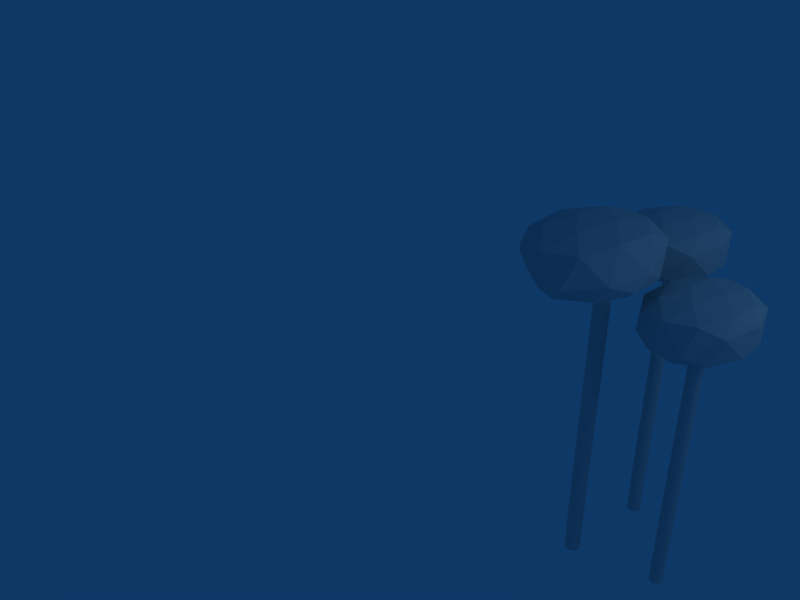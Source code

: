 # Source: jungle_trees_multiple.blend  (saved by Blender 2.44.0; exported with 4.5.12 LTS)
import bpy
from mathutils import Matrix  # noqa: F401  (used for matrix-valued properties, if any)

bpy.ops.wm.read_factory_settings(use_empty=True)
scene = bpy.context.scene
scene.name = 'Scene'

# ---- collections
col_collection_1 = bpy.data.collections.new('Collection 1'); scene.collection.children.link(col_collection_1)

# ---- materials (node trees are filled in below, after node groups)
mat_material_001 = bpy.data.materials.new('Material.001')
mat_material_001.alpha_threshold = 0.0
mat_material_001.roughness = 0.5
mat_material_001.line_color = (0.0, 0.0, 0.0, 1.0)

# ---- material node trees

# ---- world
world_world = bpy.data.worlds.new('World'); scene.world = world_world
world_world.color = (0.05656, 0.2208, 0.4)
world_world.use_sun_shadow = False
world_world.sun_shadow_jitter_overblur = 0.0
world_world.cycles.sampling_method = 'MANUAL'
world_world.cycles.sample_map_resolution = 256

# ---- cameras
cam_camera = bpy.data.cameras.new('Camera')
cam_camera.passepartout_alpha = 0.2
cam_camera.clip_end = 100.0
cam_camera.lens = 35.0
cam_camera.ortho_scale = 7.314
cam_camera.show_passepartout = False
cam_camera.show_safe_areas = True
cam_camera.dof.focus_distance = 0.0
cam_camera.dof.aperture_fstop = 128.0

# ---- lights
light_spot = bpy.data.lights.new('Spot', 'POINT')
light_spot.transmission_factor = 0.0
light_spot.cutoff_distance = 30.0
light_spot.energy = 100.0
light_spot.shadow_buffer_clip_start = 1.001
light_spot.shadow_soft_size = 1.0
light_spot.shadow_maximum_resolution = 0.006
light_spot.use_absolute_resolution = True
light_spot.cycles.use_multiple_importance_sampling = False

# ---- meshes
me_cylinder = bpy.data.meshes.new('Cylinder')
me_cylinder.from_pydata([(-0.4837, -0.3128, -0.02636), (-0.463, -0.3488, -0.02636), (-0.463, -0.3903, -0.02636), (-0.4837, -0.4262, -0.02636), (-0.5197, -0.447, -0.02636), (-0.5612, -0.447, -0.02636), (-0.5972, -0.4262, -0.02636), (-0.6179, -0.3903, -0.02636), (-0.6179, -0.3488, -0.02636), (-0.5972, -0.3128, -0.02636), (-0.5612, -0.2921, -0.02636), (-0.5197, -0.2921, -0.02636), (-0.4837, -0.3128, 0.8129), (-0.463, -0.3488, 0.8129), (-0.463, -0.3903, 0.8129), (-0.4837, -0.4262, 0.8129), (-0.5197, -0.447, 0.8129), (-0.5612, -0.447, 0.8129), (-0.5972, -0.4262, 0.8129), (-0.6179, -0.3903, 0.8129), (-0.6179, -0.3488, 0.8129), (-0.5972, -0.3128, 0.8129), (-0.5612, -0.2921, 0.8129), (-0.5197, -0.2921, 0.8129), (-0.5404, -0.3695, -0.02636), (-0.5197, -0.2647, 2.791), (-0.5612, -0.2647, 2.791), (-0.5972, -0.2855, 2.791), (-0.6179, -0.3215, 2.791), (-0.6179, -0.363, 2.791), (-0.5972, -0.3989, 2.791), (-0.5612, -0.4197, 2.791), (-0.5197, -0.4197, 2.791), (-0.4837, -0.3989, 2.791), (-0.463, -0.363, 2.791), (-0.463, -0.3215, 2.791), (-0.4837, -0.2855, 2.791), (-0.4837, -0.3033, 3.238), (-0.463, -0.3337, 3.238), (-0.463, -0.3688, 3.238), (-0.4837, -0.3992, 3.238), (-0.5197, -0.4168, 3.238), (-0.5612, -0.4168, 3.238), (-0.5972, -0.3992, 3.238), (-0.6179, -0.3688, 3.238), (-0.6179, -0.3337, 3.238), (-0.5972, -0.3033, 3.238), (-0.5612, -0.2858, 3.238), (-0.5197, -0.2858, 3.238), (-0.5404, -0.3513, 3.238), (-0.9913, -0.6894, 3.106), (-0.4413, -0.4645, 3.018), (-0.5111, -1.147, 3.136), (-0.9192, -1.086, 3.482), (-1.102, -0.3649, 3.493), (-0.8062, 0.01904, 3.155), (-0.02918, -0.7218, 3.204), (-0.3246, -1.106, 3.542), (-0.6896, -0.6221, 3.679), (-0.6197, 0.06064, 3.561), (-0.2116, -0.0009433, 3.351), (-0.1395, -0.3972, 3.591), (-0.7428, -0.5829, 3.024), (-0.7838, -0.9842, 3.093), (-0.4605, -0.852, 3.041), (-0.9573, -0.2987, 3.104), (-0.634, -0.1664, 3.053), (-1.024, -0.948, 3.352), (-0.7415, -1.217, 3.37), (-1.131, -0.5243, 3.359), (-1.089, -0.7572, 3.5), (-1.022, -0.1079, 3.252), (-0.499, 0.106, 3.169), (-0.2845, -0.1782, 3.088), (-0.1772, -0.6019, 3.081), (-0.2183, -1.003, 3.151), (-0.3919, -1.229, 3.27), (-0.6318, -1.193, 3.529), (-0.8464, -0.9084, 3.609), (-0.9536, -0.4847, 3.616), (-0.9125, -0.08342, 3.547), (-0.7389, 0.1422, 3.428), (-0.04224, -0.3294, 3.197), (-0.1087, -0.9788, 3.309), (-0.4968, -0.9202, 3.645), (-0.6703, -0.2346, 3.656), (-0.3894, 0.1305, 3.463), (-0.1071, -0.1386, 3.481), (0.0001375, -0.5623, 3.338), (-0.1735, -0.788, 3.593), (-0.388, -0.5038, 3.674), (-0.347, -0.1024, 3.604), (-0.3535, 0.6363, -0.01087), (-0.3349, 0.6042, -0.01087), (-0.3349, 0.5671, -0.01087), (-0.3535, 0.5349, -0.01087), (-0.3856, 0.5163, -0.01087), (-0.4227, 0.5163, -0.01087), (-0.4549, 0.5349, -0.01087), (-0.4734, 0.5671, -0.01087), (-0.4734, 0.6042, -0.01087), (-0.4549, 0.6363, -0.01087), (-0.4227, 0.6549, -0.01087), (-0.3856, 0.6549, -0.01087), (-0.3535, 0.6363, 0.7395), (-0.3349, 0.6042, 0.7395), (-0.3349, 0.5671, 0.7395), (-0.3535, 0.5349, 0.7395), (-0.3856, 0.5163, 0.7395), (-0.4227, 0.5163, 0.7395), (-0.4549, 0.5349, 0.7395), (-0.4734, 0.5671, 0.7395), (-0.4734, 0.6042, 0.7395), (-0.4549, 0.6363, 0.7395), (-0.4227, 0.6549, 0.7395), (-0.3856, 0.6549, 0.7395), (-0.4042, 0.5856, -0.01087), (-0.3856, 0.6793, 2.508), (-0.4227, 0.6793, 2.508), (-0.4549, 0.6607, 2.508), (-0.4734, 0.6286, 2.508), (-0.4734, 0.5915, 2.508), (-0.4549, 0.5593, 2.508), (-0.4227, 0.5408, 2.508), (-0.3856, 0.5408, 2.508), (-0.3535, 0.5593, 2.508), (-0.3349, 0.5915, 2.508), (-0.3349, 0.6286, 2.508), (-0.3535, 0.6607, 2.508), (-0.3535, 0.6448, 2.908), (-0.3349, 0.6176, 2.908), (-0.3349, 0.5862, 2.908), (-0.3535, 0.559, 2.908), (-0.3856, 0.5433, 2.908), (-0.4227, 0.5433, 2.908), (-0.4549, 0.559, 2.908), (-0.4734, 0.5862, 2.908), (-0.4734, 0.6176, 2.908), (-0.4549, 0.6448, 2.908), (-0.4227, 0.6605, 2.908), (-0.3856, 0.6605, 2.908), (-0.4042, 0.6019, 2.908), (-0.9028, 0.61, 2.852), (-0.4109, 0.8111, 2.774), (-0.4734, 0.2007, 2.879), (-0.8383, 0.2557, 3.202), (-1.001, 0.9002, 3.213), (-0.7373, 1.243, 3.032), (-0.04251, 0.5811, 2.94), (-0.3066, 0.2379, 3.257), (-0.6329, 0.6702, 3.379), (-0.5705, 1.281, 3.274), (-0.2056, 1.226, 2.95), (-0.1411, 0.8713, 3.301), (-0.6805, 0.7053, 2.779), (-0.7172, 0.3465, 2.841), (-0.4282, 0.4647, 2.794), (-0.8723, 0.9594, 2.851), (-0.5833, 1.078, 2.805), (-0.9317, 0.3789, 2.951), (-0.6794, 0.1382, 2.967), (-1.028, 0.7577, 2.957), (-0.9897, 0.5494, 3.219), (-0.9303, 1.13, 3.119), (-0.4626, 1.321, 2.908), (-0.2708, 1.067, 2.836), (-0.1749, 0.6883, 2.83), (-0.2116, 0.3295, 2.892), (-0.3668, 0.1277, 2.998), (-0.5813, 0.1601, 3.244), (-0.7731, 0.4142, 3.316), (-0.869, 0.793, 3.323), (-0.8323, 1.152, 3.261), (-0.677, 1.354, 3.154), (-0.05419, 0.9319, 2.934), (-0.1136, 0.3514, 3.17), (-0.4606, 0.4037, 3.348), (-0.6157, 1.017, 3.358), (-0.3645, 1.343, 3.05), (-0.1122, 1.102, 3.202), (-0.0163, 0.7237, 3.196), (-0.1715, 0.5219, 3.302), (-0.3634, 0.776, 3.374), (-0.3266, 1.135, 3.312), (0.4618, 0.2354, 3.099), (0.427, -0.1042, 3.156), (0.6086, -0.3448, 3.089), (0.7556, -0.1538, 2.99), (0.6648, 0.2048, 2.996), (0.4259, 0.4326, 2.845), (0.1881, 0.1236, 3.142), (0.3349, -0.4567, 3.132), (0.6635, -0.5062, 2.966), (0.7197, 0.04335, 2.736), (0.1301, 0.4425, 2.815), (-0.01688, 0.2515, 3.05), (-0.05162, -0.08812, 3.108), (0.03912, -0.4467, 3.103), (0.2207, -0.6873, 3.035), (0.4237, -0.7179, 2.796), (0.5707, -0.5269, 2.697), (0.6054, -0.1873, 2.639), (0.5147, 0.1713, 2.645), (0.3331, 0.4119, 2.712), (-0.1097, 0.2308, 2.782), (-0.1659, -0.3187, 3.011), (-0.2017, -0.1216, 2.758), (0.1279, -0.708, 2.767), (-0.111, -0.4802, 2.752), (0.2189, 0.1813, 2.615), (-0.05479, 0.06938, 2.658), (0.3657, -0.3989, 2.606), (0.09203, -0.5108, 2.649), (0.1268, -0.1712, 2.591), (0.6374, -0.01403, 3.088), (0.5764, 0.3214, 2.751), (0.2309, 0.3735, 3.062), (0.1718, -0.2044, 3.161), (0.4807, -0.6136, 3.047), (0.7308, -0.2887, 2.742), (0.07309, 0.3383, 2.701), (-0.1769, 0.01334, 2.87), (-0.02256, -0.5967, 2.996), (0.3229, -0.6489, 2.685), (0.382, -0.071, 2.587), (-0.08358, -0.2614, 2.66), (0.3012, -0.1269, 2.68), (0.3188, -0.07151, 2.68), (0.2837, -0.07151, 2.68), (0.2532, -0.08636, 2.68), (0.2357, -0.1121, 2.68), (0.2357, -0.1418, 2.68), (0.2532, -0.1675, 2.68), (0.2837, -0.1824, 2.68), (0.3188, -0.1824, 2.68), (0.3492, -0.1675, 2.68), (0.3668, -0.1418, 2.68), (0.3668, -0.1121, 2.68), (0.3492, -0.08636, 2.68), (0.3492, -0.07126, 2.307), (0.3668, -0.1017, 2.307), (0.3668, -0.1368, 2.307), (0.3492, -0.1673, 2.307), (0.3188, -0.1848, 2.307), (0.2837, -0.1848, 2.307), (0.2532, -0.1673, 2.307), (0.2357, -0.1368, 2.307), (0.2357, -0.1017, 2.307), (0.2532, -0.07126, 2.307), (0.2837, -0.05369, 2.307), (0.3188, -0.05369, 2.307), (0.3012, -0.1424, -0.04726), (0.3188, -0.07681, 0.6539), (0.2837, -0.07681, 0.6539), (0.2532, -0.09438, 0.6539), (0.2357, -0.1248, 0.6539), (0.2357, -0.1599, 0.6539), (0.2532, -0.1904, 0.6539), (0.2837, -0.2079, 0.6539), (0.3188, -0.2079, 0.6539), (0.3492, -0.1904, 0.6539), (0.3668, -0.1599, 0.6539), (0.3668, -0.1248, 0.6539), (0.3492, -0.09438, 0.6539), (0.3188, -0.07681, -0.04726), (0.2837, -0.07681, -0.04726), (0.2532, -0.09438, -0.04726), (0.2357, -0.1248, -0.04726), (0.2357, -0.1599, -0.04726), (0.2532, -0.1904, -0.04726), (0.2837, -0.2079, -0.04726), (0.3188, -0.2079, -0.04726), (0.3492, -0.1904, -0.04726), (0.3668, -0.1599, -0.04726), (0.3668, -0.1248, -0.04726), (0.3492, -0.09438, -0.04726)], [], [(24, 0, 1), (24, 1, 2), (24, 2, 3), (24, 3, 4), (24, 4, 5), (24, 5, 6), (24, 6, 7), (24, 7, 8), (24, 8, 9), (24, 9, 10), (24, 10, 11), (11, 0, 24), (0, 12, 13, 1), (1, 13, 14, 2), (2, 14, 15, 3), (3, 15, 16, 4), (4, 16, 17, 5), (5, 17, 18, 6), (6, 18, 19, 7), (7, 19, 20, 8), (8, 20, 21, 9), (9, 21, 22, 10), (10, 22, 23, 11), (12, 0, 11, 23), (12, 23, 25, 36), (23, 22, 26, 25), (22, 21, 27, 26), (21, 20, 28, 27), (20, 19, 29, 28), (19, 18, 30, 29), (18, 17, 31, 30), (17, 16, 32, 31), (16, 15, 33, 32), (15, 14, 34, 33), (14, 13, 35, 34), (13, 12, 36, 35), (35, 36, 37, 38), (34, 35, 38, 39), (33, 34, 39, 40), (32, 33, 40, 41), (31, 32, 41, 42), (30, 31, 42, 43), (29, 30, 43, 44), (28, 29, 44, 45), (27, 28, 45, 46), (26, 27, 46, 47), (25, 26, 47, 48), (36, 25, 48, 37), (49, 38, 37), (49, 39, 38), (49, 40, 39), (49, 41, 40), (49, 42, 41), (49, 43, 42), (49, 44, 43), (49, 45, 44), (49, 46, 45), (49, 47, 46), (49, 48, 47), (49, 37, 48), (64, 62, 51), (62, 64, 63), (52, 63, 64), (63, 50, 62), (66, 51, 62), (62, 65, 66), (55, 66, 65), (65, 62, 50), (68, 63, 52), (63, 68, 67), (53, 67, 68), (67, 50, 63), (70, 67, 53), (67, 70, 69), (54, 69, 70), (69, 50, 67), (71, 69, 54), (69, 71, 65), (55, 65, 71), (65, 50, 69), (73, 51, 66), (66, 72, 73), (60, 73, 72), (72, 66, 55), (75, 52, 64), (64, 74, 75), (56, 75, 74), (74, 64, 51), (77, 53, 68), (68, 76, 77), (57, 77, 76), (76, 68, 52), (79, 54, 70), (70, 78, 79), (58, 79, 78), (78, 70, 53), (81, 55, 71), (71, 80, 81), (59, 81, 80), (80, 71, 54), (82, 73, 60), (73, 82, 74), (56, 74, 82), (74, 51, 73), (83, 75, 56), (75, 83, 76), (57, 76, 83), (76, 52, 75), (84, 77, 57), (77, 84, 78), (58, 78, 84), (78, 53, 77), (85, 79, 58), (79, 85, 80), (59, 80, 85), (80, 54, 79), (86, 81, 59), (81, 86, 72), (60, 72, 86), (72, 55, 81), (88, 56, 82), (82, 87, 88), (61, 88, 87), (87, 82, 60), (89, 57, 83), (83, 88, 89), (61, 89, 88), (88, 83, 56), (90, 58, 84), (84, 89, 90), (61, 90, 89), (89, 84, 57), (91, 59, 85), (85, 90, 91), (61, 91, 90), (90, 85, 58), (87, 60, 86), (86, 91, 87), (61, 87, 91), (91, 86, 59), (116, 92, 93), (116, 93, 94), (116, 94, 95), (116, 95, 96), (116, 96, 97), (116, 97, 98), (116, 98, 99), (116, 99, 100), (116, 100, 101), (116, 101, 102), (116, 102, 103), (103, 92, 116), (92, 104, 105, 93), (93, 105, 106, 94), (94, 106, 107, 95), (95, 107, 108, 96), (96, 108, 109, 97), (97, 109, 110, 98), (98, 110, 111, 99), (99, 111, 112, 100), (100, 112, 113, 101), (101, 113, 114, 102), (102, 114, 115, 103), (104, 92, 103, 115), (104, 115, 117, 128), (115, 114, 118, 117), (114, 113, 119, 118), (113, 112, 120, 119), (112, 111, 121, 120), (111, 110, 122, 121), (110, 109, 123, 122), (109, 108, 124, 123), (108, 107, 125, 124), (107, 106, 126, 125), (106, 105, 127, 126), (105, 104, 128, 127), (127, 128, 129, 130), (126, 127, 130, 131), (125, 126, 131, 132), (124, 125, 132, 133), (123, 124, 133, 134), (122, 123, 134, 135), (121, 122, 135, 136), (120, 121, 136, 137), (119, 120, 137, 138), (118, 119, 138, 139), (117, 118, 139, 140), (128, 117, 140, 129), (141, 130, 129), (141, 131, 130), (141, 132, 131), (141, 133, 132), (141, 134, 133), (141, 135, 134), (141, 136, 135), (141, 137, 136), (141, 138, 137), (141, 139, 138), (141, 140, 139), (141, 129, 140), (156, 154, 143), (154, 156, 155), (144, 155, 156), (155, 142, 154), (158, 143, 154), (154, 157, 158), (147, 158, 157), (157, 154, 142), (160, 155, 144), (155, 160, 159), (145, 159, 160), (159, 142, 155), (162, 159, 145), (159, 162, 161), (146, 161, 162), (161, 142, 159), (163, 161, 146), (161, 163, 157), (147, 157, 163), (157, 142, 161), (165, 143, 158), (158, 164, 165), (152, 165, 164), (164, 158, 147), (167, 144, 156), (156, 166, 167), (148, 167, 166), (166, 156, 143), (169, 145, 160), (160, 168, 169), (149, 169, 168), (168, 160, 144), (171, 146, 162), (162, 170, 171), (150, 171, 170), (170, 162, 145), (173, 147, 163), (163, 172, 173), (151, 173, 172), (172, 163, 146), (174, 165, 152), (165, 174, 166), (148, 166, 174), (166, 143, 165), (175, 167, 148), (167, 175, 168), (149, 168, 175), (168, 144, 167), (176, 169, 149), (169, 176, 170), (150, 170, 176), (170, 145, 169), (177, 171, 150), (171, 177, 172), (151, 172, 177), (172, 146, 171), (178, 173, 151), (173, 178, 164), (152, 164, 178), (164, 147, 173), (180, 148, 174), (174, 179, 180), (153, 180, 179), (179, 174, 152), (181, 149, 175), (175, 180, 181), (153, 181, 180), (180, 175, 148), (182, 150, 176), (176, 181, 182), (153, 182, 181), (181, 176, 149), (183, 151, 177), (177, 182, 183), (153, 183, 182), (182, 177, 150), (179, 152, 178), (178, 183, 179), (153, 179, 183), (183, 178, 151), (184, 189, 216), (214, 188, 184), (189, 184, 188), (188, 215, 189), (185, 190, 217), (214, 184, 185), (190, 185, 184), (184, 216, 190), (186, 191, 218), (214, 185, 186), (191, 186, 185), (185, 217, 191), (187, 192, 219), (214, 186, 187), (192, 187, 186), (186, 218, 192), (188, 193, 215), (214, 187, 188), (193, 188, 187), (187, 219, 193), (203, 220, 194), (215, 203, 189), (194, 189, 203), (189, 194, 216), (195, 221, 196), (216, 195, 190), (196, 190, 195), (190, 196, 217), (197, 222, 198), (217, 197, 191), (198, 191, 197), (191, 198, 218), (199, 223, 200), (218, 199, 192), (200, 192, 199), (192, 200, 219), (201, 224, 202), (219, 201, 193), (202, 193, 201), (193, 202, 215), (195, 204, 221), (216, 194, 195), (204, 195, 194), (194, 220, 204), (197, 205, 222), (217, 196, 197), (205, 197, 196), (196, 221, 205), (199, 207, 223), (218, 198, 199), (207, 199, 198), (198, 222, 207), (201, 211, 224), (219, 200, 201), (211, 201, 200), (200, 223, 211), (203, 209, 220), (215, 202, 203), (209, 203, 202), (202, 224, 209), (210, 225, 206), (220, 210, 204), (206, 204, 210), (204, 206, 221), (206, 225, 208), (221, 206, 205), (208, 205, 206), (205, 208, 222), (208, 225, 212), (222, 208, 207), (212, 207, 208), (207, 212, 223), (210, 213, 225), (220, 209, 210), (213, 210, 209), (209, 224, 213), (212, 225, 213), (223, 212, 211), (213, 211, 212), (211, 213, 224), (226, 238, 227), (226, 227, 228), (226, 228, 229), (226, 229, 230), (226, 230, 231), (226, 231, 232), (226, 232, 233), (226, 233, 234), (226, 234, 235), (226, 235, 236), (226, 236, 237), (226, 237, 238), (239, 250, 227, 238), (250, 249, 228, 227), (249, 248, 229, 228), (248, 247, 230, 229), (247, 246, 231, 230), (246, 245, 232, 231), (245, 244, 233, 232), (244, 243, 234, 233), (243, 242, 235, 234), (242, 241, 236, 235), (241, 240, 237, 236), (240, 239, 238, 237), (262, 263, 239, 240), (261, 262, 240, 241), (260, 261, 241, 242), (259, 260, 242, 243), (258, 259, 243, 244), (257, 258, 244, 245), (256, 257, 245, 246), (255, 256, 246, 247), (254, 255, 247, 248), (253, 254, 248, 249), (252, 253, 249, 250), (263, 252, 250, 239), (263, 275, 264, 252), (265, 253, 252, 264), (266, 254, 253, 265), (267, 255, 254, 266), (268, 256, 255, 267), (269, 257, 256, 268), (270, 258, 257, 269), (271, 259, 258, 270), (272, 260, 259, 271), (273, 261, 260, 272), (274, 262, 261, 273), (275, 263, 262, 274), (264, 275, 251), (251, 265, 264), (251, 266, 265), (251, 267, 266), (251, 268, 267), (251, 269, 268), (251, 270, 269), (251, 271, 270), (251, 272, 271), (251, 273, 272), (251, 274, 273), (251, 275, 274)])
_uv = me_cylinder.uv_layers.new(name='UVTex')
_uv.uv.foreach_set('vector', [0.0, 1.0, 0.0, 0.0, 1.0, 0.0, 0.0, 1.0, 0.0, 0.0, 1.0, 0.0, 0.0, 1.0, 0.0, 0.0, 1.0, 0.0, 0.0, 1.0, 0.0, 0.0, 1.0, 0.0, 0.0, 1.0, 0.0, 0.0, 1.0, 0.0, 0.0, 1.0, 0.0, 0.0, 1.0, 0.0, 0.0, 1.0, 0.0, 0.0, 1.0, 0.0, 0.0, 1.0, 0.0, 0.0, 1.0, 0.0, 0.0, 1.0, 0.0, 0.0, 1.0, 0.0, 0.0, 1.0, 0.0, 0.0, 1.0, 0.0, 0.0, 1.0, 0.0, 0.0, 1.0, 0.0, 0.0, 1.0, 0.0, 0.0, 1.0, 0.0, 0.0, 1.0, 0.0, 0.0, 1.0, 0.0, 1.0, 1.0, 0.0, 1.0, 0.0, 0.0, 1.0, 0.0, 1.0, 1.0, 0.0, 1.0, 0.0, 0.0, 1.0, 0.0, 1.0, 1.0, 0.0, 1.0, 0.0, 0.0, 1.0, 0.0, 1.0, 1.0, 0.0, 1.0, 0.0, 0.0, 1.0, 0.0, 1.0, 1.0, 0.0, 1.0, 0.0, 0.0, 1.0, 0.0, 1.0, 1.0, 0.0, 1.0, 0.0, 0.0, 1.0, 0.0, 1.0, 1.0, 0.0, 1.0, 0.0, 0.0, 1.0, 0.0, 1.0, 1.0, 0.0, 1.0, 0.0, 0.0, 1.0, 0.0, 1.0, 1.0, 0.0, 1.0, 0.0, 0.0, 1.0, 0.0, 1.0, 1.0, 0.0, 1.0, 0.0, 0.0, 1.0, 0.0, 1.0, 1.0, 0.0, 1.0, 0.0, 0.0, 1.0, 0.0, 1.0, 1.0, 0.0, 1.0, 0.0, 0.0, 1.0, 0.0, 1.0, 1.0, 0.0, 1.0, 0.0, 0.0, 1.0, 0.0, 1.0, 1.0, 0.0, 1.0, 0.0, 0.0, 1.0, 0.0, 1.0, 1.0, 0.0, 1.0, 0.0, 0.0, 1.0, 0.0, 1.0, 1.0, 0.0, 1.0, 0.0, 0.0, 1.0, 0.0, 1.0, 1.0, 0.0, 1.0, 0.0, 0.0, 1.0, 0.0, 1.0, 1.0, 0.0, 1.0, 0.0, 0.0, 1.0, 0.0, 1.0, 1.0, 0.0, 1.0, 0.0, 0.0, 1.0, 0.0, 1.0, 1.0, 0.0, 1.0, 0.0, 0.0, 1.0, 0.0, 1.0, 1.0, 0.0, 1.0, 0.0, 0.0, 1.0, 0.0, 1.0, 1.0, 0.0, 1.0, 0.0, 0.0, 1.0, 0.0, 1.0, 1.0, 0.0, 1.0, 0.0, 0.0, 1.0, 0.0, 1.0, 1.0, 0.0, 1.0, 0.0, 0.0, 1.0, 0.0, 1.0, 1.0, 0.0, 1.0, 0.0, 0.0, 1.0, 0.0, 1.0, 1.0, 0.0, 1.0, 0.0, 0.0, 1.0, 0.0, 1.0, 1.0, 0.0, 1.0, 0.0, 0.0, 1.0, 0.0, 1.0, 1.0, 0.0, 1.0, 0.0, 0.0, 1.0, 0.0, 1.0, 1.0, 0.0, 1.0, 0.0, 0.0, 1.0, 0.0, 1.0, 1.0, 0.0, 1.0, 0.0, 0.0, 1.0, 0.0, 1.0, 1.0, 0.0, 1.0, 0.0, 0.0, 1.0, 0.0, 1.0, 1.0, 0.0, 1.0, 0.0, 0.0, 1.0, 0.0, 1.0, 1.0, 0.0, 1.0, 0.0, 0.0, 1.0, 0.0, 1.0, 1.0, 0.0, 1.0, 0.0, 0.0, 1.0, 0.0, 1.0, 1.0, 0.0, 1.0, 0.0, 0.0, 1.0, 0.0, 1.0, 1.0, 0.0, 1.0, 0.0, 0.0, 1.0, 0.0, 0.0, 1.0, 0.0, 0.0, 1.0, 0.0, 0.0, 1.0, 0.0, 0.0, 1.0, 0.0, 0.0, 1.0, 0.0, 0.0, 1.0, 0.0, 0.0, 1.0, 0.0, 0.0, 1.0, 0.0, 0.0, 1.0, 0.0, 0.0, 1.0, 0.0, 0.0, 1.0, 0.0, 0.0, 1.0, 0.0, 0.0, 1.0, 0.0, 0.0, 1.0, 0.0, 0.0, 1.0, 0.0, 0.0, 1.0, 0.0, 0.0, 1.0, 0.0, 0.0, 1.0, 0.0, 0.0, 1.0, 0.0, 0.0, 1.0, 0.0, 0.0, 1.0, 0.0, 0.0, 1.0, 0.0, 0.8133, 0.7034, 0.7514, 0.6766, 0.6828, 0.671, 0.7514, 0.6766, 0.8133, 0.7034, 0.886, 0.7257, 0.9118, 0.7545, 0.886, 0.7257, 0.8133, 0.7034, 0.886, 0.7257, 0.8064, 0.7089, 0.7514, 0.6766, 0.5995, 0.6616, 0.6828, 0.671, 0.7514, 0.6766, 0.7514, 0.6766, 0.6721, 0.6839, 0.5995, 0.6616, 0.548, 0.6833, 0.5995, 0.6616, 0.6721, 0.6839, 0.6721, 0.6839, 0.7514, 0.6766, 0.8064, 0.7089, 0.9441, 0.8373, 0.886, 0.7257, 0.9118, 0.7545, 0.886, 0.7257, 0.9441, 0.8373, 0.8821, 0.8105, 0.9107, 0.8657, 0.8821, 0.8105, 0.9441, 0.8373, 0.8821, 0.8105, 0.8064, 0.7089, 0.886, 0.7257, 0.8158, 0.849, 0.8821, 0.8105, 0.9107, 0.8657, 0.8821, 0.8105, 0.8158, 0.849, 0.7499, 0.7847, 0.6858, 0.8217, 0.7499, 0.7847, 0.8158, 0.849, 0.7499, 0.7847, 0.8064, 0.7089, 0.8821, 0.8105, 0.6058, 0.7224, 0.7499, 0.7847, 0.6858, 0.8217, 0.7499, 0.7847, 0.6058, 0.7224, 0.6721, 0.6839, 0.548, 0.6833, 0.6721, 0.6839, 0.6058, 0.7224, 0.6721, 0.6839, 0.8064, 0.7089, 0.7499, 0.7847, 0.5675, 0.6792, 0.6828, 0.671, 0.5995, 0.6616, 0.5995, 0.6616, 0.4883, 0.6864, 0.5675, 0.6792, 0.4858, 0.7604, 0.5675, 0.6792, 0.4883, 0.6864, 0.4883, 0.6864, 0.5995, 0.6616, 0.548, 0.6833, 0.8343, 0.7541, 0.9118, 0.7545, 0.8133, 0.7034, 0.8133, 0.7034, 0.6997, 0.705, 0.8343, 0.7541, 0.7185, 0.7572, 0.8343, 0.7541, 0.6997, 0.705, 0.6997, 0.705, 0.8133, 0.7034, 0.6828, 0.671, 0.9161, 0.8924, 0.9107, 0.8657, 0.9441, 0.8373, 0.9441, 0.8373, 0.92, 0.8076, 0.9161, 0.8924, 0.8564, 0.8955, 0.9161, 0.8924, 0.92, 0.8076, 0.92, 0.8076, 0.9441, 0.8373, 0.9118, 0.7545, 0.7046, 0.8738, 0.6858, 0.8217, 0.8158, 0.849, 0.8158, 0.849, 0.8368, 0.8997, 0.7046, 0.8738, 0.7216, 0.9078, 0.7046, 0.8738, 0.8368, 0.8997, 0.8368, 0.8997, 0.8158, 0.849, 0.9107, 0.8657, 0.4844, 0.7712, 0.548, 0.6833, 0.6058, 0.7224, 0.6058, 0.7224, 0.57, 0.8248, 0.4844, 0.7712, 0.4925, 0.8243, 0.4844, 0.7712, 0.57, 0.8248, 0.57, 0.8248, 0.6058, 0.7224, 0.6858, 0.8217, 0.5885, 0.7298, 0.5675, 0.6792, 0.4858, 0.7604, 0.5675, 0.6792, 0.5885, 0.7298, 0.6997, 0.705, 0.7185, 0.7572, 0.6997, 0.705, 0.5885, 0.7298, 0.6997, 0.705, 0.6828, 0.671, 0.5675, 0.6792, 0.8064, 0.8092, 0.8343, 0.7541, 0.7185, 0.7572, 0.8343, 0.7541, 0.8064, 0.8092, 0.92, 0.8076, 0.8564, 0.8955, 0.92, 0.8076, 0.8064, 0.8092, 0.92, 0.8076, 0.9118, 0.7545, 0.8343, 0.7541, 0.8049, 0.9172, 0.9161, 0.8924, 0.8564, 0.8955, 0.9161, 0.8924, 0.8049, 0.9172, 0.8368, 0.8997, 0.7216, 0.9078, 0.8368, 0.8997, 0.8049, 0.9172, 0.8368, 0.8997, 0.9107, 0.8657, 0.9161, 0.8924, 0.591, 0.8754, 0.7046, 0.8738, 0.7216, 0.9078, 0.7046, 0.8738, 0.591, 0.8754, 0.57, 0.8248, 0.4925, 0.8243, 0.57, 0.8248, 0.591, 0.8754, 0.57, 0.8248, 0.6858, 0.8217, 0.7046, 0.8738, 0.4525, 0.7888, 0.4844, 0.7712, 0.4925, 0.8243, 0.4844, 0.7712, 0.4525, 0.7888, 0.4883, 0.6864, 0.4858, 0.7604, 0.4883, 0.6864, 0.4525, 0.7888, 0.4883, 0.6864, 0.548, 0.6833, 0.4844, 0.7712, 0.6545, 0.7942, 0.7185, 0.7572, 0.5885, 0.7298, 0.5885, 0.7298, 0.5144, 0.8156, 0.6545, 0.7942, 0.598, 0.87, 0.6545, 0.7942, 0.5144, 0.8156, 0.5144, 0.8156, 0.5885, 0.7298, 0.4858, 0.7604, 0.7323, 0.895, 0.8564, 0.8955, 0.8064, 0.8092, 0.8064, 0.8092, 0.6545, 0.7942, 0.7323, 0.895, 0.598, 0.87, 0.7323, 0.895, 0.6545, 0.7942, 0.6545, 0.7942, 0.8064, 0.8092, 0.7185, 0.7572, 0.653, 0.9022, 0.7216, 0.9078, 0.8049, 0.9172, 0.8049, 0.9172, 0.7323, 0.895, 0.653, 0.9022, 0.598, 0.87, 0.653, 0.9022, 0.7323, 0.895, 0.7323, 0.895, 0.8049, 0.9172, 0.8564, 0.8955, 0.5184, 0.8531, 0.4925, 0.8243, 0.591, 0.8754, 0.591, 0.8754, 0.653, 0.9022, 0.5184, 0.8531, 0.598, 0.87, 0.5184, 0.8531, 0.653, 0.9022, 0.653, 0.9022, 0.591, 0.8754, 0.7216, 0.9078, 0.5144, 0.8156, 0.4858, 0.7604, 0.4525, 0.7888, 0.4525, 0.7888, 0.5184, 0.8531, 0.5144, 0.8156, 0.598, 0.87, 0.5144, 0.8156, 0.5184, 0.8531, 0.5184, 0.8531, 0.4525, 0.7888, 0.4925, 0.8243, 0.0, 1.0, 0.0, 0.0, 1.0, 0.0, 0.0, 1.0, 0.0, 0.0, 1.0, 0.0, 0.0, 1.0, 0.0, 0.0, 1.0, 0.0, 0.0, 1.0, 0.0, 0.0, 1.0, 0.0, 0.0, 1.0, 0.0, 0.0, 1.0, 0.0, 0.0, 1.0, 0.0, 0.0, 1.0, 0.0, 0.0, 1.0, 0.0, 0.0, 1.0, 0.0, 0.0, 1.0, 0.0, 0.0, 1.0, 0.0, 0.0, 1.0, 0.0, 0.0, 1.0, 0.0, 0.0, 1.0, 0.0, 0.0, 1.0, 0.0, 0.0, 1.0, 0.0, 0.0, 1.0, 0.0, 0.0, 1.0, 0.0, 0.0, 1.0, 0.0, 0.0, 1.0, 0.0, 0.0, 1.0, 0.0, 1.0, 1.0, 0.0, 1.0, 0.0, 0.0, 1.0, 0.0, 1.0, 1.0, 0.0, 1.0, 0.0, 0.0, 1.0, 0.0, 1.0, 1.0, 0.0, 1.0, 0.0, 0.0, 1.0, 0.0, 1.0, 1.0, 0.0, 1.0, 0.0, 0.0, 1.0, 0.0, 1.0, 1.0, 0.0, 1.0, 0.0, 0.0, 1.0, 0.0, 1.0, 1.0, 0.0, 1.0, 0.0, 0.0, 1.0, 0.0, 1.0, 1.0, 0.0, 1.0, 0.0, 0.0, 1.0, 0.0, 1.0, 1.0, 0.0, 1.0, 0.0, 0.0, 1.0, 0.0, 1.0, 1.0, 0.0, 1.0, 0.0, 0.0, 1.0, 0.0, 1.0, 1.0, 0.0, 1.0, 0.0, 0.0, 1.0, 0.0, 1.0, 1.0, 0.0, 1.0, 0.0, 0.0, 1.0, 0.0, 1.0, 1.0, 0.0, 1.0, 0.0, 0.0, 1.0, 0.0, 1.0, 1.0, 0.0, 1.0, 0.0, 0.0, 1.0, 0.0, 1.0, 1.0, 0.0, 1.0, 0.0, 0.0, 1.0, 0.0, 1.0, 1.0, 0.0, 1.0, 0.0, 0.0, 1.0, 0.0, 1.0, 1.0, 0.0, 1.0, 0.0, 0.0, 1.0, 0.0, 1.0, 1.0, 0.0, 1.0, 0.0, 0.0, 1.0, 0.0, 1.0, 1.0, 0.0, 1.0, 0.0, 0.0, 1.0, 0.0, 1.0, 1.0, 0.0, 1.0, 0.0, 0.0, 1.0, 0.0, 1.0, 1.0, 0.0, 1.0, 0.0, 0.0, 1.0, 0.0, 1.0, 1.0, 0.0, 1.0, 0.0, 0.0, 1.0, 0.0, 1.0, 1.0, 0.0, 1.0, 0.0, 0.0, 1.0, 0.0, 1.0, 1.0, 0.0, 1.0, 0.0, 0.0, 1.0, 0.0, 1.0, 1.0, 0.0, 1.0, 0.0, 0.0, 1.0, 0.0, 1.0, 1.0, 0.0, 1.0, 0.0, 0.0, 1.0, 0.0, 1.0, 1.0, 0.0, 1.0, 0.0, 0.0, 1.0, 0.0, 1.0, 1.0, 0.0, 1.0, 0.0, 0.0, 1.0, 0.0, 1.0, 1.0, 0.0, 1.0, 0.0, 0.0, 1.0, 0.0, 1.0, 1.0, 0.0, 1.0, 0.0, 0.0, 1.0, 0.0, 1.0, 1.0, 0.0, 1.0, 0.0, 0.0, 1.0, 0.0, 1.0, 1.0, 0.0, 1.0, 0.0, 0.0, 1.0, 0.0, 1.0, 1.0, 0.0, 1.0, 0.0, 0.0, 1.0, 0.0, 1.0, 1.0, 0.0, 1.0, 0.0, 0.0, 1.0, 0.0, 1.0, 1.0, 0.0, 1.0, 0.0, 0.0, 1.0, 0.0, 1.0, 1.0, 0.0, 1.0, 0.0, 0.0, 1.0, 0.0, 1.0, 1.0, 0.0, 1.0, 0.0, 0.0, 1.0, 0.0, 0.0, 1.0, 0.0, 0.0, 1.0, 0.0, 0.0, 1.0, 0.0, 0.0, 1.0, 0.0, 0.0, 1.0, 0.0, 0.0, 1.0, 0.0, 0.0, 1.0, 0.0, 0.0, 1.0, 0.0, 0.0, 1.0, 0.0, 0.0, 1.0, 0.0, 0.0, 1.0, 0.0, 0.0, 1.0, 0.0, 0.0, 1.0, 0.0, 0.0, 1.0, 0.0, 0.0, 1.0, 0.0, 0.0, 1.0, 0.0, 0.0, 1.0, 0.0, 0.0, 1.0, 0.0, 0.0, 1.0, 0.0, 0.0, 1.0, 0.0, 0.0, 1.0, 0.0, 0.0, 1.0, 0.0, 0.3827, 0.5343, 0.3273, 0.5104, 0.266, 0.5053, 0.3273, 0.5104, 0.3827, 0.5343, 0.4476, 0.5542, 0.4708, 0.58, 0.4476, 0.5542, 0.3827, 0.5343, 0.4476, 0.5542, 0.3765, 0.5392, 0.3273, 0.5104, 0.1915, 0.4969, 0.266, 0.5053, 0.3273, 0.5104, 0.3273, 0.5104, 0.2564, 0.5168, 0.1915, 0.4969, 0.1376, 0.5636, 0.1915, 0.4969, 0.2564, 0.5168, 0.2564, 0.5168, 0.3273, 0.5104, 0.3765, 0.5392, 0.5066, 0.6118, 0.4476, 0.5542, 0.4708, 0.58, 0.4476, 0.5542, 0.5066, 0.6118, 0.4512, 0.5878, 0.4689, 0.6844, 0.4512, 0.5878, 0.5066, 0.6118, 0.4512, 0.5878, 0.3765, 0.5392, 0.4476, 0.5542, 0.3841, 0.6695, 0.4512, 0.5878, 0.4689, 0.6844, 0.4512, 0.5878, 0.3841, 0.6695, 0.333, 0.5647, 0.2679, 0.645, 0.333, 0.5647, 0.3841, 0.6695, 0.333, 0.5647, 0.3765, 0.5392, 0.4512, 0.5878, 0.1893, 0.5985, 0.333, 0.5647, 0.2679, 0.645, 0.333, 0.5647, 0.1893, 0.5985, 0.2564, 0.5168, 0.1376, 0.5636, 0.2564, 0.5168, 0.1893, 0.5985, 0.2564, 0.5168, 0.3765, 0.5392, 0.333, 0.5647, 0.1629, 0.5126, 0.266, 0.5053, 0.1915, 0.4969, 0.1915, 0.4969, 0.09207, 0.5191, 0.1629, 0.5126, 0.09688, 0.543, 0.1629, 0.5126, 0.09207, 0.5191, 0.09207, 0.5191, 0.1915, 0.4969, 0.1376, 0.5636, 0.4015, 0.5796, 0.4708, 0.58, 0.3827, 0.5343, 0.3827, 0.5343, 0.2811, 0.5357, 0.4015, 0.5796, 0.2979, 0.5824, 0.4015, 0.5796, 0.2811, 0.5357, 0.2811, 0.5357, 0.3827, 0.5343, 0.266, 0.5053, 0.4737, 0.7083, 0.4689, 0.6844, 0.5066, 0.6118, 0.5066, 0.6118, 0.478, 0.6275, 0.4737, 0.7083, 0.4204, 0.711, 0.4737, 0.7083, 0.478, 0.6275, 0.478, 0.6275, 0.5066, 0.6118, 0.4708, 0.58, 0.2847, 0.6917, 0.2679, 0.645, 0.3841, 0.6695, 0.3841, 0.6695, 0.4029, 0.7148, 0.2847, 0.6917, 0.2998, 0.722, 0.2847, 0.6917, 0.4029, 0.7148, 0.4029, 0.7148, 0.3841, 0.6695, 0.4689, 0.6844, 0.08775, 0.5999, 0.1376, 0.5636, 0.1893, 0.5985, 0.1893, 0.5985, 0.1643, 0.6478, 0.08775, 0.5999, 0.09504, 0.6474, 0.08775, 0.5999, 0.1643, 0.6478, 0.1643, 0.6478, 0.1893, 0.5985, 0.2679, 0.645, 0.1817, 0.5579, 0.1629, 0.5126, 0.09688, 0.543, 0.1629, 0.5126, 0.1817, 0.5579, 0.2811, 0.5357, 0.2979, 0.5824, 0.2811, 0.5357, 0.1817, 0.5579, 0.2811, 0.5357, 0.266, 0.5053, 0.1629, 0.5126, 0.3686, 0.6761, 0.4015, 0.5796, 0.2979, 0.5824, 0.4015, 0.5796, 0.3686, 0.6761, 0.478, 0.6275, 0.4204, 0.711, 0.478, 0.6275, 0.3686, 0.6761, 0.478, 0.6275, 0.4708, 0.58, 0.4015, 0.5796, 0.3743, 0.7305, 0.4737, 0.7083, 0.4204, 0.711, 0.4737, 0.7083, 0.3743, 0.7305, 0.4029, 0.7148, 0.2998, 0.722, 0.4029, 0.7148, 0.3743, 0.7305, 0.4029, 0.7148, 0.4689, 0.6844, 0.4737, 0.7083, 0.1831, 0.6931, 0.2847, 0.6917, 0.2998, 0.722, 0.2847, 0.6917, 0.1831, 0.6931, 0.1643, 0.6478, 0.09504, 0.6474, 0.1643, 0.6478, 0.1831, 0.6931, 0.1643, 0.6478, 0.2679, 0.645, 0.2847, 0.6917, 0.06706, 0.5683, 0.08775, 0.5999, 0.09504, 0.6474, 0.08775, 0.5999, 0.06706, 0.5683, 0.09207, 0.5191, 0.09688, 0.543, 0.09207, 0.5191, 0.06706, 0.5683, 0.09207, 0.5191, 0.1376, 0.5636, 0.08775, 0.5999, 0.2328, 0.6627, 0.2979, 0.5824, 0.1817, 0.5579, 0.1817, 0.5579, 0.1146, 0.6396, 0.2328, 0.6627, 0.1893, 0.6882, 0.2328, 0.6627, 0.1146, 0.6396, 0.1146, 0.6396, 0.1817, 0.5579, 0.09688, 0.543, 0.3094, 0.7106, 0.4204, 0.711, 0.3686, 0.6761, 0.3686, 0.6761, 0.2328, 0.6627, 0.3094, 0.7106, 0.1893, 0.6882, 0.3094, 0.7106, 0.2328, 0.6627, 0.2328, 0.6627, 0.3686, 0.6761, 0.2979, 0.5824, 0.2385, 0.717, 0.2998, 0.722, 0.3743, 0.7305, 0.3743, 0.7305, 0.3094, 0.7106, 0.2385, 0.717, 0.1893, 0.6882, 0.2385, 0.717, 0.3094, 0.7106, 0.3094, 0.7106, 0.3743, 0.7305, 0.4204, 0.711, 0.1181, 0.6732, 0.09504, 0.6474, 0.1831, 0.6931, 0.1831, 0.6931, 0.2385, 0.717, 0.1181, 0.6732, 0.1893, 0.6882, 0.1181, 0.6732, 0.2385, 0.717, 0.2385, 0.717, 0.1831, 0.6931, 0.2998, 0.722, 0.1146, 0.6396, 0.09688, 0.543, 0.06706, 0.5683, 0.06706, 0.5683, 0.1181, 0.6732, 0.1146, 0.6396, 0.1893, 0.6882, 0.1146, 0.6396, 0.1181, 0.6732, 0.1181, 0.6732, 0.06706, 0.5683, 0.09504, 0.6474, 0.356, 0.6659, 0.3079, 0.5647, 0.3341, 0.6417, 0.4233, 0.6802, 0.3526, 0.6346, 0.356, 0.6659, 0.3079, 0.5647, 0.356, 0.6659, 0.3526, 0.6346, 0.3526, 0.6346, 0.3361, 0.5412, 0.3079, 0.5647, 0.47, 0.7072, 0.4175, 0.6845, 0.528, 0.7119, 0.4233, 0.6802, 0.356, 0.6659, 0.47, 0.7072, 0.4175, 0.6845, 0.47, 0.7072, 0.356, 0.6659, 0.356, 0.6659, 0.3341, 0.6417, 0.4175, 0.6845, 0.537, 0.7014, 0.5985, 0.72, 0.642, 0.702, 0.4233, 0.6802, 0.47, 0.7072, 0.537, 0.7014, 0.5985, 0.72, 0.537, 0.7014, 0.47, 0.7072, 0.47, 0.7072, 0.528, 0.7119, 0.5985, 0.72, 0.4644, 0.6565, 0.593, 0.6693, 0.5264, 0.5784, 0.4233, 0.6802, 0.537, 0.7014, 0.4644, 0.6565, 0.593, 0.6693, 0.4644, 0.6565, 0.537, 0.7014, 0.537, 0.7014, 0.642, 0.702, 0.593, 0.6693, 0.3526, 0.6346, 0.4164, 0.5553, 0.3361, 0.5412, 0.4233, 0.6802, 0.4644, 0.6565, 0.3526, 0.6346, 0.4164, 0.5553, 0.3526, 0.6346, 0.4644, 0.6565, 0.4644, 0.6565, 0.5264, 0.5784, 0.4164, 0.5553, 0.3315, 0.5187, 0.382, 0.5161, 0.3349, 0.55, 0.3361, 0.5412, 0.3315, 0.5187, 0.3079, 0.5647, 0.3349, 0.55, 0.3079, 0.5647, 0.3315, 0.5187, 0.3079, 0.5647, 0.3349, 0.55, 0.3341, 0.6417, 0.3997, 0.6421, 0.5055, 0.5924, 0.5136, 0.6834, 0.3341, 0.6417, 0.3997, 0.6421, 0.4175, 0.6845, 0.5136, 0.6834, 0.4175, 0.6845, 0.3997, 0.6421, 0.4175, 0.6845, 0.5136, 0.6834, 0.528, 0.7119, 0.6255, 0.7053, 0.688, 0.677, 0.6925, 0.6995, 0.528, 0.7119, 0.6255, 0.7053, 0.5985, 0.72, 0.6925, 0.6995, 0.5985, 0.72, 0.6255, 0.7053, 0.5985, 0.72, 0.6925, 0.6995, 0.642, 0.702, 0.697, 0.6209, 0.69, 0.5764, 0.6244, 0.576, 0.642, 0.702, 0.697, 0.6209, 0.593, 0.6693, 0.6244, 0.576, 0.593, 0.6693, 0.697, 0.6209, 0.593, 0.6693, 0.6244, 0.576, 0.5264, 0.5784, 0.5104, 0.5348, 0.4961, 0.5062, 0.3986, 0.5129, 0.5264, 0.5784, 0.5104, 0.5348, 0.4164, 0.5553, 0.3986, 0.5129, 0.4164, 0.5553, 0.5104, 0.5348, 0.4164, 0.5553, 0.3986, 0.5129, 0.3361, 0.5412, 0.3997, 0.6421, 0.4311, 0.5488, 0.5055, 0.5924, 0.3341, 0.6417, 0.3349, 0.55, 0.3997, 0.6421, 0.4311, 0.5488, 0.3997, 0.6421, 0.3349, 0.55, 0.3349, 0.55, 0.382, 0.5161, 0.4311, 0.5488, 0.6255, 0.7053, 0.6077, 0.6628, 0.688, 0.677, 0.528, 0.7119, 0.5136, 0.6834, 0.6255, 0.7053, 0.6077, 0.6628, 0.6255, 0.7053, 0.5136, 0.6834, 0.5136, 0.6834, 0.5055, 0.5924, 0.6077, 0.6628, 0.697, 0.6209, 0.724, 0.6062, 0.69, 0.5764, 0.642, 0.702, 0.6925, 0.6995, 0.697, 0.6209, 0.724, 0.6062, 0.697, 0.6209, 0.6925, 0.6995, 0.6925, 0.6995, 0.688, 0.677, 0.724, 0.6062, 0.5104, 0.5348, 0.6066, 0.5336, 0.4961, 0.5062, 0.5264, 0.5784, 0.6244, 0.576, 0.5104, 0.5348, 0.6066, 0.5336, 0.5104, 0.5348, 0.6244, 0.576, 0.6244, 0.576, 0.69, 0.5764, 0.6066, 0.5336, 0.3315, 0.5187, 0.4255, 0.4981, 0.382, 0.5161, 0.3361, 0.5412, 0.3986, 0.5129, 0.3315, 0.5187, 0.4255, 0.4981, 0.3315, 0.5187, 0.3986, 0.5129, 0.3986, 0.5129, 0.4961, 0.5062, 0.4255, 0.4981, 0.4871, 0.5168, 0.6007, 0.5379, 0.5596, 0.5616, 0.382, 0.5161, 0.4871, 0.5168, 0.4311, 0.5488, 0.5596, 0.5616, 0.4311, 0.5488, 0.4871, 0.5168, 0.4311, 0.5488, 0.5596, 0.5616, 0.5055, 0.5924, 0.5596, 0.5616, 0.6007, 0.5379, 0.6715, 0.5835, 0.5055, 0.5924, 0.5596, 0.5616, 0.6077, 0.6628, 0.6715, 0.5835, 0.6077, 0.6628, 0.5596, 0.5616, 0.6077, 0.6628, 0.6715, 0.5835, 0.688, 0.677, 0.6715, 0.5835, 0.6007, 0.5379, 0.6681, 0.5522, 0.688, 0.677, 0.6715, 0.5835, 0.724, 0.6062, 0.6681, 0.5522, 0.724, 0.6062, 0.6715, 0.5835, 0.724, 0.6062, 0.6681, 0.5522, 0.69, 0.5764, 0.4871, 0.5168, 0.5541, 0.511, 0.6007, 0.5379, 0.382, 0.5161, 0.4255, 0.4981, 0.4871, 0.5168, 0.5541, 0.511, 0.4871, 0.5168, 0.4255, 0.4981, 0.4255, 0.4981, 0.4961, 0.5062, 0.5541, 0.511, 0.6681, 0.5522, 0.6007, 0.5379, 0.5541, 0.511, 0.69, 0.5764, 0.6681, 0.5522, 0.6066, 0.5336, 0.5541, 0.511, 0.6066, 0.5336, 0.6681, 0.5522, 0.6066, 0.5336, 0.5541, 0.511, 0.4961, 0.5062, 0.0, 1.0, 0.0, 0.0, 1.0, 0.0, 0.0, 1.0, 0.0, 0.0, 1.0, 0.0, 0.0, 1.0, 0.0, 0.0, 1.0, 0.0, 0.0, 1.0, 0.0, 0.0, 1.0, 0.0, 0.0, 1.0, 0.0, 0.0, 1.0, 0.0, 0.0, 1.0, 0.0, 0.0, 1.0, 0.0, 0.0, 1.0, 0.0, 0.0, 1.0, 0.0, 0.0, 1.0, 0.0, 0.0, 1.0, 0.0, 0.0, 1.0, 0.0, 0.0, 1.0, 0.0, 0.0, 1.0, 0.0, 0.0, 1.0, 0.0, 0.0, 1.0, 0.0, 0.0, 1.0, 0.0, 0.0, 1.0, 0.0, 0.0, 1.0, 0.0, 0.0, 1.0, 0.0, 0.0, 1.0, 0.0, 1.0, 1.0, 0.0, 1.0, 0.0, 0.0, 1.0, 0.0, 1.0, 1.0, 0.0, 1.0, 0.0, 0.0, 1.0, 0.0, 1.0, 1.0, 0.0, 1.0, 0.0, 0.0, 1.0, 0.0, 1.0, 1.0, 0.0, 1.0, 0.0, 0.0, 1.0, 0.0, 1.0, 1.0, 0.0, 1.0, 0.0, 0.0, 1.0, 0.0, 1.0, 1.0, 0.0, 1.0, 0.0, 0.0, 1.0, 0.0, 1.0, 1.0, 0.0, 1.0, 0.0, 0.0, 1.0, 0.0, 1.0, 1.0, 0.0, 1.0, 0.0, 0.0, 1.0, 0.0, 1.0, 1.0, 0.0, 1.0, 0.0, 0.0, 1.0, 0.0, 1.0, 1.0, 0.0, 1.0, 0.0, 0.0, 1.0, 0.0, 1.0, 1.0, 0.0, 1.0, 0.0, 0.0, 1.0, 0.0, 1.0, 1.0, 0.0, 1.0, 0.0, 0.0, 1.0, 0.0, 1.0, 1.0, 0.0, 1.0, 0.0, 0.0, 1.0, 0.0, 1.0, 1.0, 0.0, 1.0, 0.0, 0.0, 1.0, 0.0, 1.0, 1.0, 0.0, 1.0, 0.0, 0.0, 1.0, 0.0, 1.0, 1.0, 0.0, 1.0, 0.0, 0.0, 1.0, 0.0, 1.0, 1.0, 0.0, 1.0, 0.0, 0.0, 1.0, 0.0, 1.0, 1.0, 0.0, 1.0, 0.0, 0.0, 1.0, 0.0, 1.0, 1.0, 0.0, 1.0, 0.0, 0.0, 1.0, 0.0, 1.0, 1.0, 0.0, 1.0, 0.0, 0.0, 1.0, 0.0, 1.0, 1.0, 0.0, 1.0, 0.0, 0.0, 1.0, 0.0, 1.0, 1.0, 0.0, 1.0, 0.0, 0.0, 1.0, 0.0, 1.0, 1.0, 0.0, 1.0, 0.0, 0.0, 1.0, 0.0, 1.0, 1.0, 0.0, 1.0, 0.0, 0.0, 1.0, 0.0, 1.0, 1.0, 0.0, 1.0, 0.0, 0.0, 1.0, 0.0, 1.0, 1.0, 0.0, 1.0, 0.0, 0.0, 1.0, 0.0, 1.0, 1.0, 0.0, 1.0, 0.0, 0.0, 1.0, 0.0, 1.0, 1.0, 0.0, 1.0, 0.0, 0.0, 1.0, 0.0, 1.0, 1.0, 0.0, 1.0, 0.0, 0.0, 1.0, 0.0, 1.0, 1.0, 0.0, 1.0, 0.0, 0.0, 1.0, 0.0, 1.0, 1.0, 0.0, 1.0, 0.0, 0.0, 1.0, 0.0, 1.0, 1.0, 0.0, 1.0, 0.0, 0.0, 1.0, 0.0, 1.0, 1.0, 0.0, 1.0, 0.0, 0.0, 1.0, 0.0, 1.0, 1.0, 0.0, 1.0, 0.0, 0.0, 1.0, 0.0, 1.0, 1.0, 0.0, 1.0, 0.0, 0.0, 1.0, 0.0, 1.0, 1.0, 0.0, 1.0, 0.0, 0.0, 1.0, 0.0, 0.0, 1.0, 0.0, 0.0, 1.0, 0.0, 0.0, 1.0, 0.0, 0.0, 1.0, 0.0, 0.0, 1.0, 0.0, 0.0, 1.0, 0.0, 0.0, 1.0, 0.0, 0.0, 1.0, 0.0, 0.0, 1.0, 0.0, 0.0, 1.0, 0.0, 0.0, 1.0, 0.0, 0.0, 1.0, 0.0, 0.0, 1.0, 0.0, 0.0, 1.0, 0.0, 0.0, 1.0, 0.0, 0.0, 1.0, 0.0, 0.0, 1.0, 0.0, 0.0, 1.0, 0.0, 0.0, 1.0, 0.0, 0.0, 1.0, 0.0, 0.0, 1.0, 0.0, 0.0, 1.0, 0.0])
me_cylinder.materials.append(mat_material_001)
me_cylinder.use_remesh_preserve_volume = False
me_cylinder.use_remesh_preserve_attributes = False
me_cylinder.use_mirror_vertex_groups = False
me_cylinder.update()

# ---- objects
ob_cylinder = bpy.data.objects.new('Cylinder', me_cylinder)
ob_lamp = bpy.data.objects.new('Lamp', light_spot)
ob_camera = bpy.data.objects.new('Camera', cam_camera)

# ---- transforms, parenting, visibility, modifiers, constraints
ob_cylinder.location = (0.0, 0.0, 0.0)
ob_cylinder.lock_rotations_4d = False
ob_cylinder.empty_display_type = 'ARROWS'
ob_cylinder.color = (0.0, 0.0, 0.0, 1.0)
ob_cylinder.lineart.crease_threshold = 0.0
ob_lamp.location = (4.076, 1.005, 5.904)
ob_lamp.rotation_euler = (0.6503, 0.05522, 1.866)
ob_lamp.lock_rotations_4d = False
ob_lamp.empty_display_type = 'ARROWS'
ob_lamp.color = (0.0, 0.0, 0.0, 0.0)
ob_lamp.lineart.crease_threshold = 0.0
ob_camera.location = (2.745, -5.859, 5.927)
ob_camera.rotation_euler = (1.109, 0.01082, 0.8149)
ob_camera.lock_rotations_4d = False
ob_camera.empty_display_type = 'ARROWS'
ob_camera.color = (0.0, 0.0, 0.0, 0.0)
ob_camera.display_type = 'WIRE'
ob_camera.lineart.crease_threshold = 0.0

# ---- collection membership
col_collection_1.objects.link(ob_cylinder)
col_collection_1.objects.link(ob_lamp)
col_collection_1.objects.link(ob_camera)

# ---- scene / render settings (as saved in the file)
scene.camera = ob_camera
scene.frame_start = 1; scene.frame_end = 250; scene.frame_set(1)
scene.render.engine = 'BLENDER_EEVEE_NEXT'
scene.render.image_settings.file_format = 'JPEG'
scene.render.image_settings.color_mode = 'RGB'
scene.render.image_settings.compression = 90
scene.render.resolution_x = 800
scene.render.resolution_y = 600
scene.render.pixel_aspect_x = 100.0
scene.render.pixel_aspect_y = 100.0
scene.render.fps = 25
scene.render.dither_intensity = 0.0
scene.render.use_compositing = False
scene.render.use_sequencer = False
scene.render.bake_margin = 2
scene.render.bake_bias = 0.0
scene.render.use_stamp_time = False
scene.render.use_stamp_date = False
scene.render.use_stamp_frame = False
scene.render.use_stamp_camera = False
scene.render.use_stamp_scene = False
scene.render.use_stamp_filename = False
scene.render.use_stamp_render_time = False
scene.render.stamp_font_size = 0
scene.cycles.use_denoising = False
scene.cycles.samples = 10
scene.cycles.sampling_pattern = 'TABULATED_SOBOL'
scene.cycles.light_sampling_threshold = 0.0
scene.cycles.use_adaptive_sampling = False
scene.cycles.use_light_tree = False
scene.cycles.blur_glossy = 0.0
scene.cycles.volume_bounces = 1
scene.cycles.pixel_filter_type = 'GAUSSIAN'
scene.cycles.sample_clamp_indirect = 0.0
scene.view_settings.view_transform = 'Raw'
bpy.context.view_layer.update()
